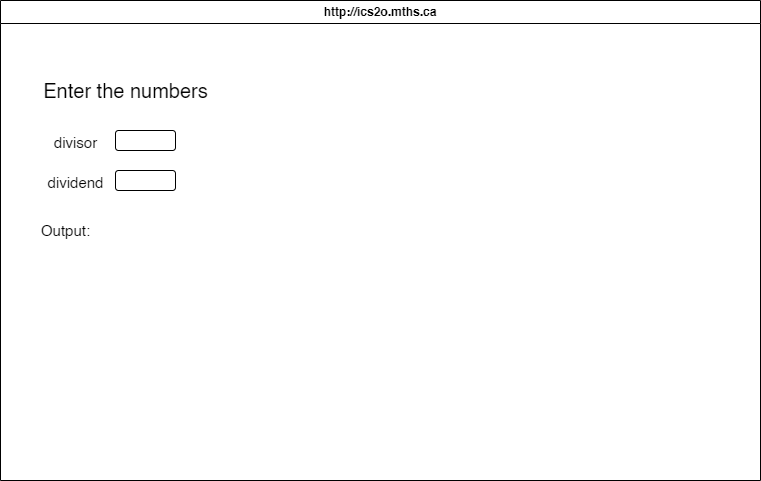

The diagram above was exported from draw.io. Its source (the exported page's mxGraphModel, read from the mxfile embedded in the PNG):
<mxGraphModel dx="1086" dy="757" grid="1" gridSize="10" guides="1" tooltips="1" connect="1" arrows="1" fold="1" page="1" pageScale="1" pageWidth="850" pageHeight="1100" math="0" shadow="0">
  <root>
    <mxCell id="0" />
    <mxCell id="1" parent="0" />
    <mxCell id="7" value="http://ics2o.mths.ca" style="swimlane;whiteSpace=wrap;html=1;" vertex="1" parent="1">
      <mxGeometry x="40" y="50" width="760" height="480" as="geometry" />
    </mxCell>
    <mxCell id="8" value="&lt;font style=&quot;font-size: 20px;&quot;&gt;Enter the numbers&lt;/font&gt;" style="text;html=1;align=center;verticalAlign=middle;resizable=0;points=[];autosize=1;strokeColor=none;fillColor=none;" vertex="1" parent="7">
      <mxGeometry x="30" y="70" width="190" height="40" as="geometry" />
    </mxCell>
    <mxCell id="9" value="&lt;span style=&quot;font-size: 15px;&quot;&gt;divisor&lt;/span&gt;" style="text;html=1;align=center;verticalAlign=middle;resizable=0;points=[];autosize=1;strokeColor=none;fillColor=none;fontSize=20;" vertex="1" parent="7">
      <mxGeometry x="40" y="120" width="70" height="40" as="geometry" />
    </mxCell>
    <mxCell id="10" value="&lt;span style=&quot;font-size: 15px;&quot;&gt;dividend&lt;/span&gt;" style="text;html=1;align=center;verticalAlign=middle;resizable=0;points=[];autosize=1;strokeColor=none;fillColor=none;fontSize=20;" vertex="1" parent="7">
      <mxGeometry x="35" y="160" width="80" height="40" as="geometry" />
    </mxCell>
    <mxCell id="11" value="" style="rounded=1;whiteSpace=wrap;html=1;fontSize=15;" vertex="1" parent="7">
      <mxGeometry x="115" y="130" width="60" height="20" as="geometry" />
    </mxCell>
    <mxCell id="12" value="" style="rounded=1;whiteSpace=wrap;html=1;fontSize=15;" vertex="1" parent="7">
      <mxGeometry x="115" y="170" width="60" height="20" as="geometry" />
    </mxCell>
    <mxCell id="13" value="Output:" style="text;html=1;align=center;verticalAlign=middle;resizable=0;points=[];autosize=1;strokeColor=none;fillColor=none;fontSize=15;" vertex="1" parent="7">
      <mxGeometry x="30" y="215" width="70" height="30" as="geometry" />
    </mxCell>
  </root>
</mxGraphModel>